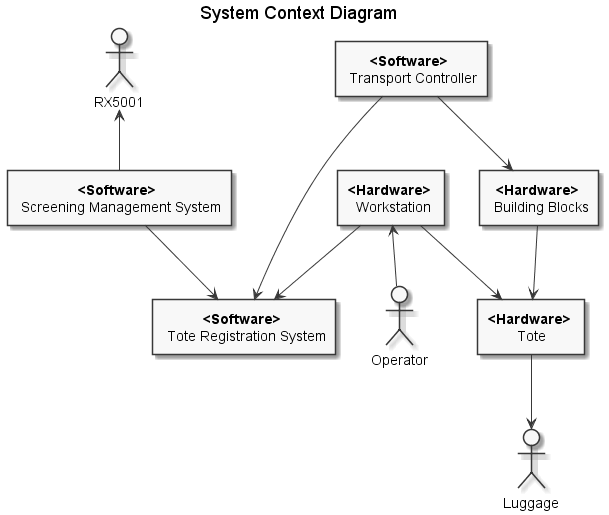

The diagram above was rendered by PlantUML. Its source (embedded in the PNG):
@startuml
skinparam monochrome true
skinparam defaultTextAlignment center

title System Context Diagram 
' RX5001 also scans luggage but not part of system 
' Tote is technically a building block but only one which is not static
' and interacts with other actors. 

actor Luggage 
actor Operator
actor RX5001 

agent "<b><Hardware> \n Workstation" as Work 
agent "<b><Software> \n Tote Registration System" as ToteSystem
agent "<b><Hardware> \n Tote " as Tote 
agent "<b><Software> \n Screening Management System" as SMS 
agent "<b><Hardware> \n Building Blocks" as BB 
agent "<b><Software> \n Transport Controller" as TC 


Work --> ToteSystem 
Work --> Tote 
Work <-- Operator 

RX5001 <-- SMS 
SMS --> ToteSystem 
TC --> ToteSystem 

TC --> BB 
BB --> Tote 
Tote --> Luggage 

@enduml